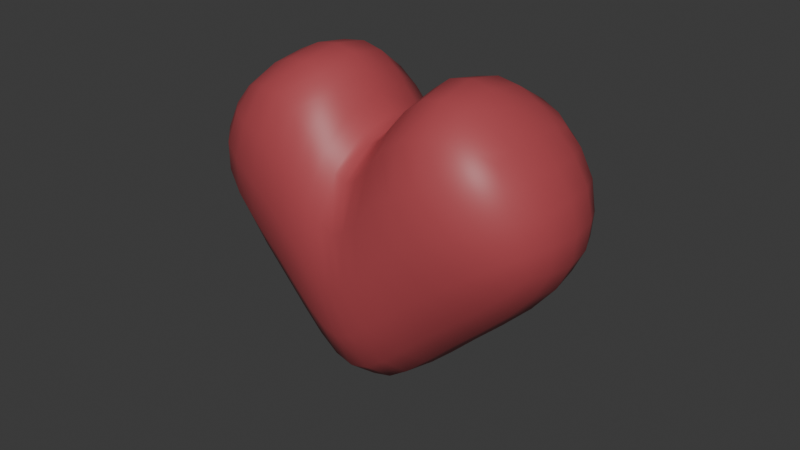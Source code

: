 # Source: Cerca1.blend  (saved by Blender 4.4.32; exported with 4.5.12 LTS)
import bpy
from mathutils import Matrix  # noqa: F401  (used for matrix-valued properties, if any)

bpy.ops.wm.read_factory_settings(use_empty=True)
scene = bpy.context.scene
scene.name = 'Scene'

# ---- collections
col_collection = bpy.data.collections.new('Collection'); scene.collection.children.link(col_collection)

# ---- materials (node trees are filled in below, after node groups)
mat_redheart = bpy.data.materials.new('RedHeart')

# ---- material node trees
mat_redheart.use_nodes = True; mat_redheart.node_tree.nodes.clear()
_N = mat_redheart.node_tree.nodes; _L = mat_redheart.node_tree.links
n0 = _N.new('ShaderNodeBsdfPrincipled'); n0.name = 'Principled BSDF'; n0.location = (10, 300)
n0.inputs[0].default_value = (0.4397, 0.06848, 0.08022, 1.0)
n1 = _N.new('ShaderNodeOutputMaterial'); n1.name = 'Material Output'; n1.location = (300, 300)
_L.new(n0.outputs[0], n1.inputs[0])
n1.is_active_output = True

# ---- world
world_world = bpy.data.worlds.new('World'); scene.world = world_world
world_world.use_nodes = True; world_world.node_tree.nodes.clear()
_N = world_world.node_tree.nodes; _L = world_world.node_tree.links
n0 = _N.new('ShaderNodeOutputWorld'); n0.name = 'World Output'; n0.location = (300, 300)
n1 = _N.new('ShaderNodeBackground'); n1.name = 'Background'; n1.location = (10, 300)
n1.inputs[0].default_value = (0.05088, 0.05088, 0.05088, 1.0)
_L.new(n1.outputs[0], n0.inputs[0])
n0.is_active_output = True
world_world.color = (0.05088, 0.05088, 0.05088)
world_world.sun_shadow_jitter_overblur = 0.0

# ---- meshes
me_cube_011 = bpy.data.meshes.new('Cube.011')
me_cube_011.from_pydata([(-1.408, -0.6324, 0.1308), (-0.9414, -1.064, 0.7983), (-1.408, 0.7539, 0.1308), (-0.9414, 1.064, 0.7983), (1.408, -0.6324, 0.1308), (0.9414, -1.064, 0.7983), (1.408, 0.7539, 0.1308), (0.9414, 1.064, 0.7983), (0.0, 1.0, -1.0), (0.0, 1.064, 0.436), (0.0, -1.0, -1.0), (0.0, -1.064, 0.436), (0.2567, 1.064, 1.07), (0.5, -1.0, -0.5279), (0.5, 1.0, -0.5279), (0.2567, -1.064, 1.07), (-0.5, 1.0, -0.5279), (-0.2567, -1.064, 1.07), (-0.2567, 1.064, 1.07), (-0.5, -1.0, -0.5279)], [], [(0, 1, 3, 2), (14, 12, 7, 6), (6, 7, 5, 4), (19, 17, 1, 0), (14, 6, 4, 13), (18, 3, 1, 17), (12, 9, 11, 15), (16, 8, 10, 19), (13, 15, 11, 10), (16, 18, 9, 8), (4, 5, 15, 13), (7, 12, 15, 5), (8, 14, 13, 10), (8, 9, 12, 14), (2, 3, 18, 16), (2, 16, 19, 0), (9, 18, 17, 11), (10, 11, 17, 19)])
me_cube_011.polygons.foreach_set('use_smooth', [True] * 18)
_uv = me_cube_011.uv_layers.new(name='UVMap')
_uv.uv.foreach_set('vector', [0.375, 0.0, 0.625, 0.0, 0.625, 0.25, 0.375, 0.25, 0.375, 0.4375, 0.625, 0.4375, 0.625, 0.5, 0.375, 0.5, 0.375, 0.5, 0.625, 0.5, 0.625, 0.75, 0.375, 0.75, 0.375, 0.9375, 0.625, 0.9375, 0.625, 1.0, 0.375, 1.0, 0.3125, 0.5, 0.375, 0.5, 0.375, 0.75, 0.3125, 0.75, 0.8125, 0.5, 0.875, 0.5, 0.875, 0.75, 0.8125, 0.75, 0.6875, 0.5, 0.75, 0.5, 0.75, 0.75, 0.6875, 0.75, 0.1875, 0.5, 0.25, 0.5, 0.25, 0.75, 0.1875, 0.75, 0.375, 0.8125, 0.625, 0.8125, 0.625, 0.875, 0.375, 0.875, 0.375, 0.3125, 0.625, 0.3125, 0.625, 0.375, 0.375, 0.375, 0.375, 0.75, 0.625, 0.75, 0.625, 0.8125, 0.375, 0.8125, 0.625, 0.5, 0.6875, 0.5, 0.6875, 0.75, 0.625, 0.75, 0.25, 0.5, 0.3125, 0.5, 0.3125, 0.75, 0.25, 0.75, 0.375, 0.375, 0.625, 0.375, 0.625, 0.4375, 0.375, 0.4375, 0.375, 0.25, 0.625, 0.25, 0.625, 0.3125, 0.375, 0.3125, 0.125, 0.5, 0.1875, 0.5, 0.1875, 0.75, 0.125, 0.75, 0.75, 0.5, 0.8125, 0.5, 0.8125, 0.75, 0.75, 0.75, 0.375, 0.875, 0.625, 0.875, 0.625, 0.9375, 0.375, 0.9375])
me_cube_011.materials.append(mat_redheart)
me_cube_011.use_mirror_x = True
me_cube_011.update()

# ---- objects
ob_cube = bpy.data.objects.new('Cube', me_cube_011)

# ---- transforms, parenting, visibility, modifiers, constraints
ob_cube.location = (0.0, 0.0, 1.17)
ob_cube.scale = (1.113, 0.728, 1.315)
ob_cube.use_mesh_mirror_x = True
_m = ob_cube.modifiers.new('Subdivision', 'SUBSURF')

# ---- collection membership
col_collection.objects.link(ob_cube)

# ---- scene / render settings (as saved in the file)
scene.frame_start = 1; scene.frame_end = 250; scene.frame_set(1)
scene.render.engine = 'BLENDER_EEVEE_NEXT'
bpy.context.view_layer.update()

# ---- added for rendering (the .blend has no active camera and no usable light): camera, sun
cam_auto = bpy.data.cameras.new('AutoCamera')
cam_auto.lens = 50.0
cam_auto.sensor_width = 36.0
cam_auto.clip_end = 1000.0
ob_auto_camera = bpy.data.objects.new('AutoCamera', cam_auto)
scene.collection.objects.link(ob_auto_camera)
ob_auto_camera.location = (4.09827, -4.91792, 4.49495)
ob_auto_camera.rotation_euler = (1.09748, -7.21219e-08, 0.694738)
scene.camera = ob_auto_camera
light_auto_sun = bpy.data.lights.new('AutoSun', 'SUN')
light_auto_sun.energy = 3.0
light_auto_sun.angle = 0.0523599
ob_auto_sun = bpy.data.objects.new('AutoSun', light_auto_sun)
scene.collection.objects.link(ob_auto_sun)
ob_auto_sun.rotation_euler = (0.872665, 0.174533, 0.523599)
bpy.context.view_layer.update()
